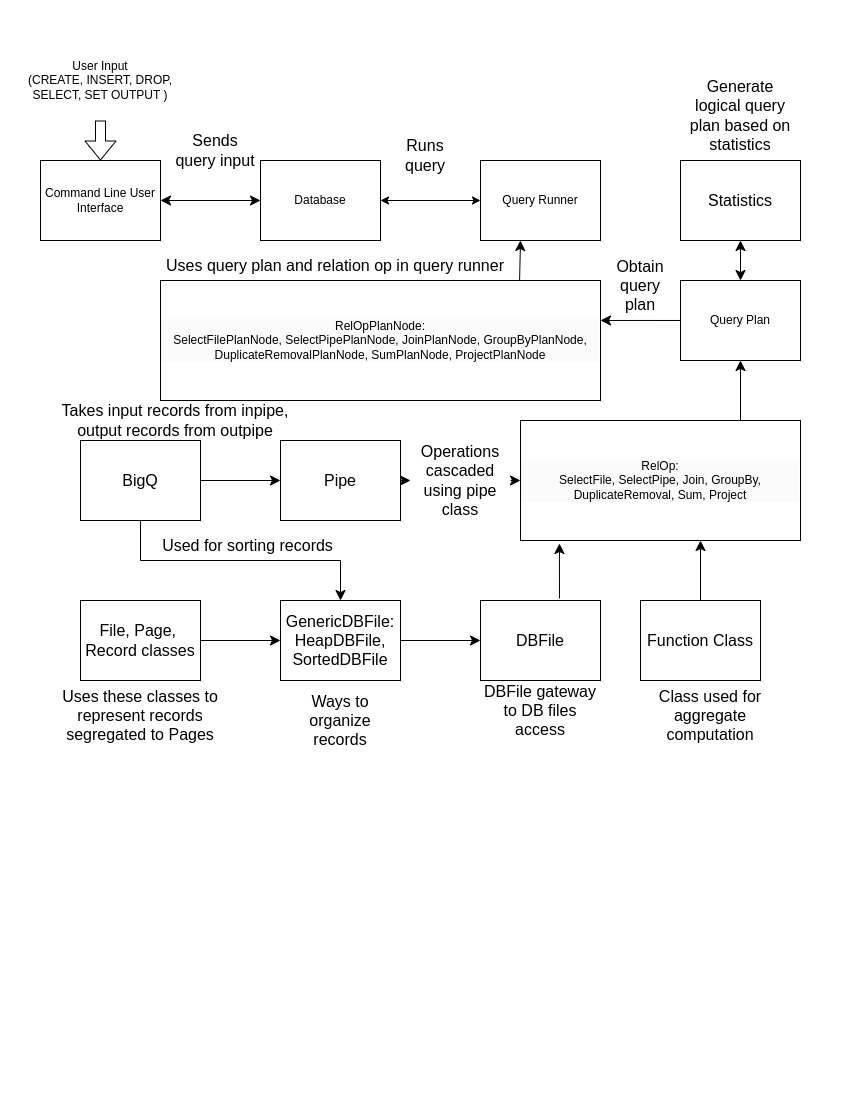

The diagram above was exported from draw.io. Its source (the exported page's mxGraphModel, read from the mxfile embedded in the PNG):
<mxGraphModel dx="1050" dy="499" grid="1" gridSize="10" guides="1" tooltips="1" connect="1" arrows="1" fold="1" page="1" pageScale="1" pageWidth="850" pageHeight="1100" math="0" shadow="0">
  <root>
    <mxCell id="0" />
    <mxCell id="1" parent="0" />
    <mxCell id="rdAY1Vwd9eu71M6W3P34-1" value="Command Line User Interface" style="rounded=0;whiteSpace=wrap;html=1;" parent="1" vertex="1">
      <mxGeometry x="40" y="160" width="120" height="80" as="geometry" />
    </mxCell>
    <mxCell id="rdAY1Vwd9eu71M6W3P34-3" value="User Input&lt;br&gt;(CREATE, INSERT, DROP, SELECT, SET OUTPUT )" style="text;html=1;strokeColor=none;fillColor=none;align=center;verticalAlign=middle;whiteSpace=wrap;rounded=0;" parent="1" vertex="1">
      <mxGeometry x="20" y="40" width="160" height="80" as="geometry" />
    </mxCell>
    <mxCell id="rdAY1Vwd9eu71M6W3P34-4" value="" style="shape=flexArrow;endArrow=classic;html=1;rounded=0;entryX=0.5;entryY=0;entryDx=0;entryDy=0;exitX=0.5;exitY=1;exitDx=0;exitDy=0;" parent="1" source="rdAY1Vwd9eu71M6W3P34-3" edge="1">
      <mxGeometry width="50" height="50" relative="1" as="geometry">
        <mxPoint x="100" y="130" as="sourcePoint" />
        <mxPoint x="100" y="160" as="targetPoint" />
      </mxGeometry>
    </mxCell>
    <mxCell id="rdAY1Vwd9eu71M6W3P34-10" value="Database" style="rounded=0;whiteSpace=wrap;html=1;" parent="1" vertex="1">
      <mxGeometry x="260" y="160" width="120" height="80" as="geometry" />
    </mxCell>
    <mxCell id="rdAY1Vwd9eu71M6W3P34-18" value="Query Runner" style="rounded=0;whiteSpace=wrap;html=1;" parent="1" vertex="1">
      <mxGeometry x="480" y="160" width="120" height="80" as="geometry" />
    </mxCell>
    <mxCell id="uAQ5-qjqvpf0vdcAWMYh-13" value="" style="edgeStyle=none;curved=1;rounded=0;orthogonalLoop=1;jettySize=auto;html=1;fontSize=12;startSize=8;endSize=8;entryX=1;entryY=0.333;entryDx=0;entryDy=0;entryPerimeter=0;" edge="1" parent="1" source="rdAY1Vwd9eu71M6W3P34-20" target="uAQ5-qjqvpf0vdcAWMYh-11">
      <mxGeometry relative="1" as="geometry" />
    </mxCell>
    <mxCell id="rdAY1Vwd9eu71M6W3P34-20" value="Query Plan" style="rounded=0;whiteSpace=wrap;html=1;" parent="1" vertex="1">
      <mxGeometry x="680" y="280" width="120" height="80" as="geometry" />
    </mxCell>
    <mxCell id="rdAY1Vwd9eu71M6W3P34-24" value="" style="endArrow=classic;startArrow=classic;html=1;rounded=0;entryX=0;entryY=0.5;entryDx=0;entryDy=0;exitX=1;exitY=0.5;exitDx=0;exitDy=0;" parent="1" edge="1">
      <mxGeometry width="50" height="50" relative="1" as="geometry">
        <mxPoint x="380" y="200" as="sourcePoint" />
        <mxPoint x="480" y="200" as="targetPoint" />
      </mxGeometry>
    </mxCell>
    <mxCell id="rdAY1Vwd9eu71M6W3P34-26" value="&lt;div style=&quot;border-color: var(--border-color); color: rgb(0, 0, 0); font-family: Helvetica; font-size: 12px; font-style: normal; font-variant-ligatures: normal; font-variant-caps: normal; font-weight: 400; letter-spacing: normal; orphans: 2; text-align: center; text-indent: 0px; text-transform: none; widows: 2; word-spacing: 0px; -webkit-text-stroke-width: 0px; background-color: rgb(251, 251, 251); text-decoration-thickness: initial; text-decoration-style: initial; text-decoration-color: initial;&quot;&gt;RelOp:&lt;/div&gt;&lt;div style=&quot;border-color: var(--border-color); color: rgb(0, 0, 0); font-family: Helvetica; font-size: 12px; font-style: normal; font-variant-ligatures: normal; font-variant-caps: normal; font-weight: 400; letter-spacing: normal; orphans: 2; text-align: center; text-indent: 0px; text-transform: none; widows: 2; word-spacing: 0px; -webkit-text-stroke-width: 0px; background-color: rgb(251, 251, 251); text-decoration-thickness: initial; text-decoration-style: initial; text-decoration-color: initial;&quot;&gt;SelectFile, SelectPipe, Join, GroupBy, DuplicateRemoval, Sum, Project&lt;/div&gt;" style="rounded=0;whiteSpace=wrap;html=1;" parent="1" vertex="1">
      <mxGeometry x="520" y="420" width="280" height="120" as="geometry" />
    </mxCell>
    <mxCell id="uAQ5-qjqvpf0vdcAWMYh-5" value="Statistics" style="rounded=0;whiteSpace=wrap;html=1;fontSize=16;" vertex="1" parent="1">
      <mxGeometry x="680" y="160" width="120" height="80" as="geometry" />
    </mxCell>
    <mxCell id="uAQ5-qjqvpf0vdcAWMYh-14" value="" style="edgeStyle=none;curved=1;rounded=0;orthogonalLoop=1;jettySize=auto;html=1;fontSize=12;startSize=8;endSize=8;exitX=0.816;exitY=0.017;exitDx=0;exitDy=0;exitPerimeter=0;" edge="1" parent="1" source="uAQ5-qjqvpf0vdcAWMYh-11">
      <mxGeometry relative="1" as="geometry">
        <mxPoint x="540" y="290" as="sourcePoint" />
        <mxPoint x="520" y="240" as="targetPoint" />
      </mxGeometry>
    </mxCell>
    <mxCell id="uAQ5-qjqvpf0vdcAWMYh-11" value="&lt;div style=&quot;border-color: var(--border-color); color: rgb(0, 0, 0); font-family: Helvetica; font-size: 12px; font-style: normal; font-variant-ligatures: normal; font-variant-caps: normal; font-weight: 400; letter-spacing: normal; orphans: 2; text-align: center; text-indent: 0px; text-transform: none; widows: 2; word-spacing: 0px; -webkit-text-stroke-width: 0px; background-color: rgb(251, 251, 251); text-decoration-thickness: initial; text-decoration-style: initial; text-decoration-color: initial;&quot;&gt;RelOpPlanNode:&lt;/div&gt;&lt;div style=&quot;border-color: var(--border-color); color: rgb(0, 0, 0); font-family: Helvetica; font-size: 12px; font-style: normal; font-variant-ligatures: normal; font-variant-caps: normal; font-weight: 400; letter-spacing: normal; orphans: 2; text-align: center; text-indent: 0px; text-transform: none; widows: 2; word-spacing: 0px; -webkit-text-stroke-width: 0px; background-color: rgb(251, 251, 251); text-decoration-thickness: initial; text-decoration-style: initial; text-decoration-color: initial;&quot;&gt;SelectFilePlanNode, SelectPipePlanNode, JoinPlanNode, GroupByPlanNode, DuplicateRemovalPlanNode, SumPlanNode, ProjectPlanNode&lt;/div&gt;" style="rounded=0;whiteSpace=wrap;html=1;" vertex="1" parent="1">
      <mxGeometry x="160" y="280" width="440" height="120" as="geometry" />
    </mxCell>
    <mxCell id="uAQ5-qjqvpf0vdcAWMYh-15" value="" style="endArrow=classic;html=1;rounded=0;fontSize=12;startSize=8;endSize=8;curved=1;entryX=0.5;entryY=1;entryDx=0;entryDy=0;" edge="1" parent="1" target="rdAY1Vwd9eu71M6W3P34-20">
      <mxGeometry width="50" height="50" relative="1" as="geometry">
        <mxPoint x="740" y="420" as="sourcePoint" />
        <mxPoint x="390" y="260" as="targetPoint" />
      </mxGeometry>
    </mxCell>
    <mxCell id="uAQ5-qjqvpf0vdcAWMYh-16" value="Function Class" style="rounded=0;whiteSpace=wrap;html=1;fontSize=16;" vertex="1" parent="1">
      <mxGeometry x="640" y="600" width="120" height="80" as="geometry" />
    </mxCell>
    <mxCell id="uAQ5-qjqvpf0vdcAWMYh-18" value="DBFile" style="rounded=0;whiteSpace=wrap;html=1;fontSize=16;" vertex="1" parent="1">
      <mxGeometry x="480" y="600" width="120" height="80" as="geometry" />
    </mxCell>
    <mxCell id="uAQ5-qjqvpf0vdcAWMYh-19" value="" style="endArrow=classic;html=1;rounded=0;fontSize=12;startSize=8;endSize=8;curved=1;exitX=0.5;exitY=0;exitDx=0;exitDy=0;" edge="1" parent="1" source="uAQ5-qjqvpf0vdcAWMYh-16">
      <mxGeometry width="50" height="50" relative="1" as="geometry">
        <mxPoint x="320" y="610" as="sourcePoint" />
        <mxPoint x="700" y="540" as="targetPoint" />
      </mxGeometry>
    </mxCell>
    <mxCell id="uAQ5-qjqvpf0vdcAWMYh-20" value="" style="endArrow=classic;html=1;rounded=0;fontSize=12;startSize=8;endSize=8;curved=1;entryX=0.139;entryY=1.025;entryDx=0;entryDy=0;entryPerimeter=0;exitX=0.658;exitY=-0.025;exitDx=0;exitDy=0;exitPerimeter=0;" edge="1" parent="1" source="uAQ5-qjqvpf0vdcAWMYh-18" target="rdAY1Vwd9eu71M6W3P34-26">
      <mxGeometry width="50" height="50" relative="1" as="geometry">
        <mxPoint x="320" y="610" as="sourcePoint" />
        <mxPoint x="370" y="560" as="targetPoint" />
      </mxGeometry>
    </mxCell>
    <mxCell id="uAQ5-qjqvpf0vdcAWMYh-22" value="" style="edgeStyle=none;curved=1;rounded=0;orthogonalLoop=1;jettySize=auto;html=1;fontSize=12;startSize=8;endSize=8;" edge="1" parent="1" source="uAQ5-qjqvpf0vdcAWMYh-21" target="uAQ5-qjqvpf0vdcAWMYh-18">
      <mxGeometry relative="1" as="geometry" />
    </mxCell>
    <mxCell id="uAQ5-qjqvpf0vdcAWMYh-21" value="GenericDBFile:&lt;br&gt;HeapDBFile, SortedDBFile" style="rounded=0;whiteSpace=wrap;html=1;fontSize=16;" vertex="1" parent="1">
      <mxGeometry x="280" y="600" width="120" height="80" as="geometry" />
    </mxCell>
    <mxCell id="uAQ5-qjqvpf0vdcAWMYh-30" value="" style="edgeStyle=none;curved=1;rounded=0;orthogonalLoop=1;jettySize=auto;html=1;fontSize=12;startSize=8;endSize=8;" edge="1" parent="1" source="uAQ5-qjqvpf0vdcAWMYh-45" target="rdAY1Vwd9eu71M6W3P34-26">
      <mxGeometry relative="1" as="geometry" />
    </mxCell>
    <mxCell id="uAQ5-qjqvpf0vdcAWMYh-23" value="Pipe" style="rounded=0;whiteSpace=wrap;html=1;fontSize=16;" vertex="1" parent="1">
      <mxGeometry x="280" y="440" width="120" height="80" as="geometry" />
    </mxCell>
    <mxCell id="uAQ5-qjqvpf0vdcAWMYh-25" value="" style="edgeStyle=none;curved=1;rounded=0;orthogonalLoop=1;jettySize=auto;html=1;fontSize=12;startSize=8;endSize=8;" edge="1" parent="1" source="uAQ5-qjqvpf0vdcAWMYh-24" target="uAQ5-qjqvpf0vdcAWMYh-21">
      <mxGeometry relative="1" as="geometry" />
    </mxCell>
    <mxCell id="uAQ5-qjqvpf0vdcAWMYh-24" value="File, Page,&amp;nbsp;&lt;br&gt;Record classes" style="rounded=0;whiteSpace=wrap;html=1;fontSize=16;" vertex="1" parent="1">
      <mxGeometry x="80" y="600" width="120" height="80" as="geometry" />
    </mxCell>
    <mxCell id="uAQ5-qjqvpf0vdcAWMYh-34" value="" style="edgeStyle=none;curved=1;rounded=0;orthogonalLoop=1;jettySize=auto;html=1;fontSize=12;startSize=8;endSize=8;" edge="1" parent="1" source="uAQ5-qjqvpf0vdcAWMYh-32" target="uAQ5-qjqvpf0vdcAWMYh-23">
      <mxGeometry relative="1" as="geometry" />
    </mxCell>
    <mxCell id="uAQ5-qjqvpf0vdcAWMYh-32" value="BigQ" style="rounded=0;whiteSpace=wrap;html=1;fontSize=16;" vertex="1" parent="1">
      <mxGeometry x="80" y="440" width="120" height="80" as="geometry" />
    </mxCell>
    <mxCell id="uAQ5-qjqvpf0vdcAWMYh-33" value="" style="endArrow=classic;html=1;rounded=0;fontSize=12;startSize=8;endSize=8;curved=1;entryX=0.5;entryY=0;entryDx=0;entryDy=0;" edge="1" parent="1" target="uAQ5-qjqvpf0vdcAWMYh-21">
      <mxGeometry width="50" height="50" relative="1" as="geometry">
        <mxPoint x="340" y="560" as="sourcePoint" />
        <mxPoint x="370" y="400" as="targetPoint" />
      </mxGeometry>
    </mxCell>
    <mxCell id="uAQ5-qjqvpf0vdcAWMYh-35" value="" style="endArrow=none;html=1;rounded=0;fontSize=12;startSize=8;endSize=8;curved=1;" edge="1" parent="1">
      <mxGeometry width="50" height="50" relative="1" as="geometry">
        <mxPoint x="140" y="560" as="sourcePoint" />
        <mxPoint x="340" y="560" as="targetPoint" />
      </mxGeometry>
    </mxCell>
    <mxCell id="uAQ5-qjqvpf0vdcAWMYh-36" value="" style="endArrow=none;html=1;rounded=0;fontSize=12;startSize=8;endSize=8;curved=1;entryX=0.5;entryY=1;entryDx=0;entryDy=0;" edge="1" parent="1" target="uAQ5-qjqvpf0vdcAWMYh-32">
      <mxGeometry width="50" height="50" relative="1" as="geometry">
        <mxPoint x="140" y="560" as="sourcePoint" />
        <mxPoint x="370" y="400" as="targetPoint" />
      </mxGeometry>
    </mxCell>
    <mxCell id="uAQ5-qjqvpf0vdcAWMYh-37" value="" style="endArrow=classic;startArrow=classic;html=1;rounded=0;fontSize=12;startSize=8;endSize=8;curved=1;entryX=0.5;entryY=1;entryDx=0;entryDy=0;exitX=0.5;exitY=0;exitDx=0;exitDy=0;" edge="1" parent="1" source="rdAY1Vwd9eu71M6W3P34-20" target="uAQ5-qjqvpf0vdcAWMYh-5">
      <mxGeometry width="50" height="50" relative="1" as="geometry">
        <mxPoint x="320" y="360" as="sourcePoint" />
        <mxPoint x="370" y="310" as="targetPoint" />
      </mxGeometry>
    </mxCell>
    <mxCell id="uAQ5-qjqvpf0vdcAWMYh-38" value="" style="endArrow=classic;startArrow=classic;html=1;rounded=0;fontSize=12;startSize=8;endSize=8;curved=1;entryX=0;entryY=0.5;entryDx=0;entryDy=0;exitX=1;exitY=0.5;exitDx=0;exitDy=0;" edge="1" parent="1" source="rdAY1Vwd9eu71M6W3P34-1" target="rdAY1Vwd9eu71M6W3P34-10">
      <mxGeometry width="50" height="50" relative="1" as="geometry">
        <mxPoint x="320" y="360" as="sourcePoint" />
        <mxPoint x="370" y="310" as="targetPoint" />
      </mxGeometry>
    </mxCell>
    <mxCell id="uAQ5-qjqvpf0vdcAWMYh-39" value="Sends query input" style="text;html=1;strokeColor=none;fillColor=none;align=center;verticalAlign=middle;whiteSpace=wrap;rounded=0;fontSize=16;" vertex="1" parent="1">
      <mxGeometry x="170" y="120" width="90" height="60" as="geometry" />
    </mxCell>
    <mxCell id="uAQ5-qjqvpf0vdcAWMYh-40" value="Generate logical query plan based on statistics" style="text;html=1;strokeColor=none;fillColor=none;align=center;verticalAlign=middle;whiteSpace=wrap;rounded=0;fontSize=16;" vertex="1" parent="1">
      <mxGeometry x="685" y="100" width="110" height="30" as="geometry" />
    </mxCell>
    <mxCell id="uAQ5-qjqvpf0vdcAWMYh-41" value="Obtain query plan" style="text;html=1;strokeColor=none;fillColor=none;align=center;verticalAlign=middle;whiteSpace=wrap;rounded=0;fontSize=16;" vertex="1" parent="1">
      <mxGeometry x="610" y="270" width="60" height="30" as="geometry" />
    </mxCell>
    <mxCell id="uAQ5-qjqvpf0vdcAWMYh-42" value="Runs query" style="text;html=1;strokeColor=none;fillColor=none;align=center;verticalAlign=middle;whiteSpace=wrap;rounded=0;fontSize=16;" vertex="1" parent="1">
      <mxGeometry x="395" y="140" width="60" height="30" as="geometry" />
    </mxCell>
    <mxCell id="uAQ5-qjqvpf0vdcAWMYh-43" value="Uses query plan and relation op in query runner" style="text;html=1;strokeColor=none;fillColor=none;align=center;verticalAlign=middle;whiteSpace=wrap;rounded=0;fontSize=16;" vertex="1" parent="1">
      <mxGeometry x="160" y="250" width="350" height="30" as="geometry" />
    </mxCell>
    <mxCell id="uAQ5-qjqvpf0vdcAWMYh-44" value="Class used for aggregate computation" style="text;html=1;strokeColor=none;fillColor=none;align=center;verticalAlign=middle;whiteSpace=wrap;rounded=0;fontSize=16;" vertex="1" parent="1">
      <mxGeometry x="640" y="700" width="140" height="30" as="geometry" />
    </mxCell>
    <mxCell id="uAQ5-qjqvpf0vdcAWMYh-46" value="" style="edgeStyle=none;curved=1;rounded=0;orthogonalLoop=1;jettySize=auto;html=1;fontSize=12;startSize=8;endSize=8;" edge="1" parent="1" source="uAQ5-qjqvpf0vdcAWMYh-23" target="uAQ5-qjqvpf0vdcAWMYh-45">
      <mxGeometry relative="1" as="geometry">
        <mxPoint x="400" y="480" as="sourcePoint" />
        <mxPoint x="520" y="480" as="targetPoint" />
      </mxGeometry>
    </mxCell>
    <mxCell id="uAQ5-qjqvpf0vdcAWMYh-45" value="Operations cascaded using pipe class" style="text;html=1;strokeColor=none;fillColor=none;align=center;verticalAlign=middle;whiteSpace=wrap;rounded=0;fontSize=16;" vertex="1" parent="1">
      <mxGeometry x="410" y="460" width="100" height="40" as="geometry" />
    </mxCell>
    <mxCell id="uAQ5-qjqvpf0vdcAWMYh-47" value="Takes input records from inpipe, output records from outpipe" style="text;html=1;strokeColor=none;fillColor=none;align=center;verticalAlign=middle;whiteSpace=wrap;rounded=0;fontSize=16;" vertex="1" parent="1">
      <mxGeometry x="40" y="410" width="270" height="20" as="geometry" />
    </mxCell>
    <mxCell id="uAQ5-qjqvpf0vdcAWMYh-49" value="Used for sorting records" style="text;html=1;strokeColor=none;fillColor=none;align=center;verticalAlign=middle;whiteSpace=wrap;rounded=0;fontSize=16;" vertex="1" parent="1">
      <mxGeometry x="160" y="530" width="175" height="30" as="geometry" />
    </mxCell>
    <mxCell id="uAQ5-qjqvpf0vdcAWMYh-50" value="Uses these classes to represent records segregated to Pages" style="text;html=1;strokeColor=none;fillColor=none;align=center;verticalAlign=middle;whiteSpace=wrap;rounded=0;fontSize=16;" vertex="1" parent="1">
      <mxGeometry x="40" y="700" width="200" height="30" as="geometry" />
    </mxCell>
    <mxCell id="uAQ5-qjqvpf0vdcAWMYh-51" value="DBFile gateway to DB files access" style="text;html=1;strokeColor=none;fillColor=none;align=center;verticalAlign=middle;whiteSpace=wrap;rounded=0;fontSize=16;" vertex="1" parent="1">
      <mxGeometry x="480" y="690" width="120" height="40" as="geometry" />
    </mxCell>
    <mxCell id="uAQ5-qjqvpf0vdcAWMYh-52" value="Ways to organize records" style="text;html=1;strokeColor=none;fillColor=none;align=center;verticalAlign=middle;whiteSpace=wrap;rounded=0;fontSize=16;" vertex="1" parent="1">
      <mxGeometry x="280" y="690" width="120" height="60" as="geometry" />
    </mxCell>
  </root>
</mxGraphModel>